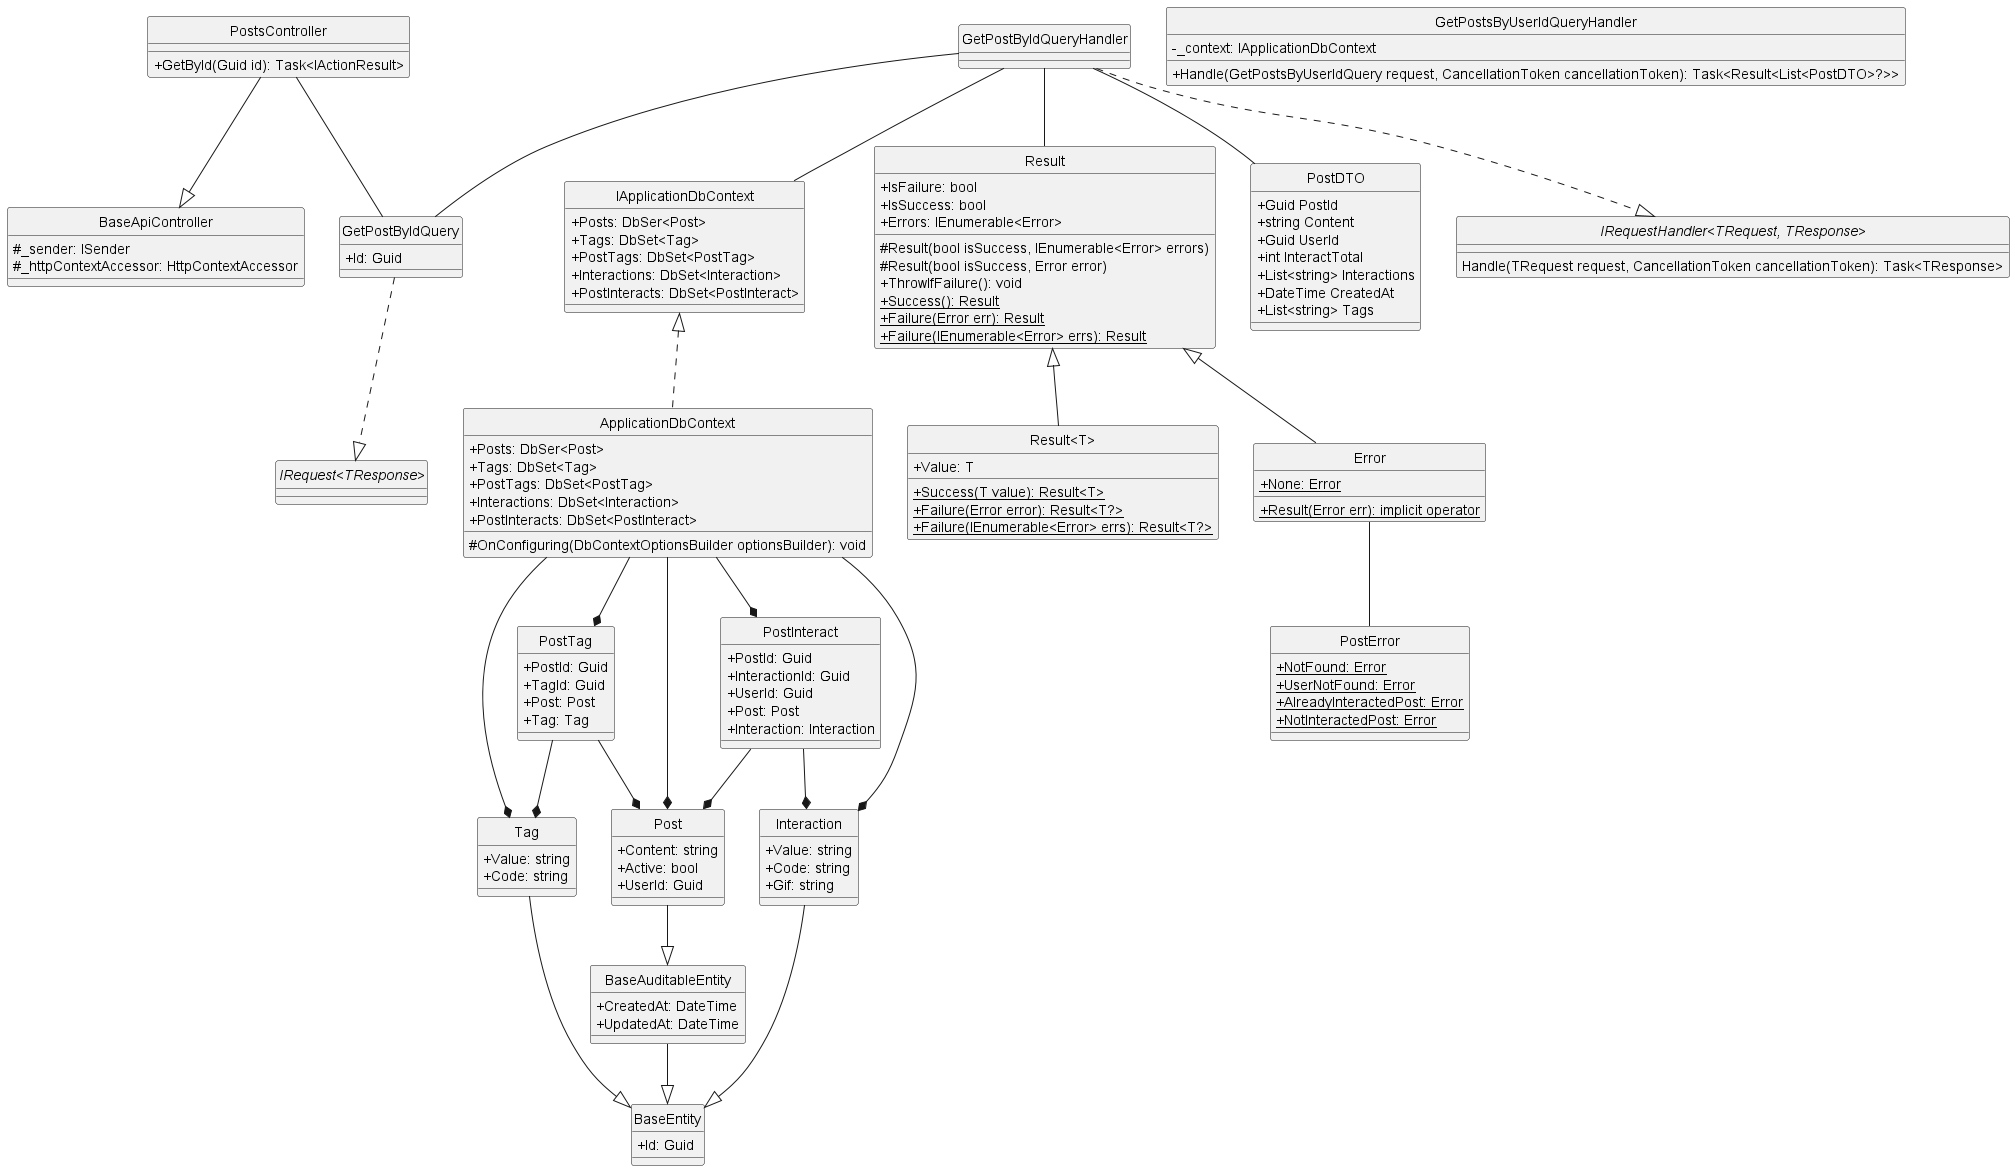

The diagram above was rendered by PlantUML. Its source (embedded in the PNG):
@startuml getPostById
hide circle
skinparam classAttributeIconSize 0

class BaseApiController {
    #_sender: ISender
    #_httpContextAccessor: HttpContextAccessor
}

class PostsController {
    +GetById(Guid id): Task<IActionResult>
}

class GetPostByIdQuery {
    +Id: Guid
}

class GetPostsByUserIdQueryHandler {
    -_context: IApplicationDbContext
    +Handle(GetPostsByUserIdQuery request, CancellationToken cancellationToken): Task<Result<List<PostDTO>?>>
}

class IApplicationDbContext {
    +Posts: DbSer<Post>
    +Tags: DbSet<Tag>
    +PostTags: DbSet<PostTag> 
    +Interactions: DbSet<Interaction> 
    +PostInteracts: DbSet<PostInteract>
}

class ApplicationDbContext {
    +Posts: DbSer<Post>
    +Tags: DbSet<Tag>
    +PostTags: DbSet<PostTag> 
    +Interactions: DbSet<Interaction> 
    +PostInteracts: DbSet<PostInteract>
    #OnConfiguring(DbContextOptionsBuilder optionsBuilder): void
}

class Result {
    +IsFailure: bool
    +IsSuccess: bool
    +Errors: IEnumerable<Error>
    #Result(bool isSuccess, IEnumerable<Error> errors)
    #Result(bool isSuccess, Error error)
    +ThrowIfFailure(): void
    +{static} Success(): Result
    +{static} Failure(Error err): Result
    +{static} Failure(IEnumerable<Error> errs): Result
}

class "Result<T>" {
    +Value: T
    +{static} Success(T value): Result<T>
    +{static} Failure(Error error): Result<T?>
    +{static} Failure(IEnumerable<Error> errs): Result<T?>
}

class Error {
    +{static} None: Error 
    +{static} Result(Error err): implicit operator
}

class PostError {
    +{static} NotFound: Error
    +{static} UserNotFound: Error
    +{static} AlreadyInteractedPost: Error
    +{static} NotInteractedPost: Error
}

class PostDTO {
    +Guid PostId
    +string Content
    +Guid UserId
    +int InteractTotal 
    +List<string> Interactions
    +DateTime CreatedAt
    +List<string> Tags
}

class BaseEntity {
    +Id: Guid
}

class BaseAuditableEntity{
    +CreatedAt: DateTime
    +UpdatedAt: DateTime
}

class Tag {
    +Value: string
    +Code: string
}

class Post {
    +Content: string
    +Active: bool
    +UserId: Guid
}

class PostTag {
    +PostId: Guid
    +TagId: Guid
    +Post: Post
    +Tag: Tag
}

class Interaction {
    +Value: string
    +Code: string
    +Gif: string
}

class PostInteract {
    +PostId: Guid
    +InteractionId: Guid
    +UserId: Guid
    +Post: Post
    +Interaction: Interaction
}

interface "IRequest<TResponse>"
interface "IRequestHandler<TRequest, TResponse>"{
    Handle(TRequest request, CancellationToken cancellationToken): Task<TResponse>
}

'==== Get Post By User Id====
'API Layer
PostsController --|> BaseApiController
PostsController -- GetPostByIdQuery
'Application Layer
GetPostByIdQuery ..|> "IRequest<TResponse>"
GetPostByIdQueryHandler ..|> "IRequestHandler<TRequest, TResponse>"
GetPostByIdQueryHandler -- GetPostByIdQuery
GetPostByIdQueryHandler -- Result
GetPostByIdQueryHandler -- IApplicationDbContext
GetPostByIdQueryHandler -- PostDTO
'Domain Layer
Result <|-- Error
Result <|-- "Result<T>"
Error -- PostError
Tag --|> BaseEntity
Interaction --|> BaseEntity
Post --|> BaseAuditableEntity
BaseAuditableEntity --|> BaseEntity
PostTag --* Post
PostTag --* Tag
PostInteract --* Post
PostInteract --* Interaction
'Infrastructure Layer
IApplicationDbContext <|.. ApplicationDbContext
ApplicationDbContext --* Tag
ApplicationDbContext --* Post
ApplicationDbContext --* PostTag
ApplicationDbContext --* Interaction
ApplicationDbContext --* PostInteract
@enduml